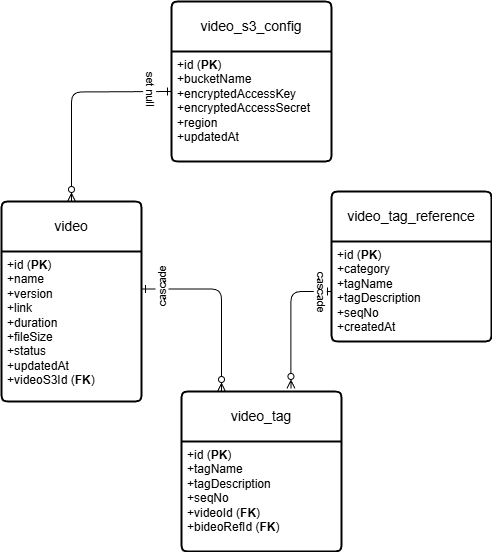

The diagram above was exported from draw.io. Its source (the exported page's mxGraphModel, read from the mxfile embedded in the PNG):
<mxGraphModel dx="694" dy="599" grid="1" gridSize="10" guides="1" tooltips="1" connect="1" arrows="1" fold="1" page="1" pageScale="1" pageWidth="850" pageHeight="1100" math="0" shadow="0">
  <root>
    <mxCell id="0" />
    <mxCell id="1" parent="0" />
    <mxCell id="2" value="video" style="swimlane;childLayout=stackLayout;horizontal=1;startSize=50;horizontalStack=0;rounded=1;fontSize=14;fontStyle=0;strokeWidth=2;resizeParent=0;resizeLast=1;shadow=0;dashed=0;align=center;arcSize=4;whiteSpace=wrap;html=1;" vertex="1" parent="1">
      <mxGeometry x="120" y="230" width="140" height="200" as="geometry" />
    </mxCell>
    <mxCell id="3" value="+id (&lt;b&gt;PK&lt;/b&gt;)&lt;br&gt;+name&lt;br&gt;+version&lt;div&gt;+link&lt;/div&gt;&lt;div&gt;+duration&lt;/div&gt;&lt;div&gt;+fileSize&lt;/div&gt;&lt;div&gt;+status&lt;/div&gt;&lt;div&gt;+updatedAt&lt;/div&gt;&lt;div&gt;+videoS3Id (&lt;b&gt;FK&lt;/b&gt;)&lt;/div&gt;" style="align=left;strokeColor=none;fillColor=none;spacingLeft=4;fontSize=12;verticalAlign=top;resizable=0;rotatable=0;part=1;html=1;" vertex="1" parent="2">
      <mxGeometry y="50" width="140" height="150" as="geometry" />
    </mxCell>
    <mxCell id="4" value="video_s3_config" style="swimlane;childLayout=stackLayout;horizontal=1;startSize=50;horizontalStack=0;rounded=1;fontSize=14;fontStyle=0;strokeWidth=2;resizeParent=0;resizeLast=1;shadow=0;dashed=0;align=center;arcSize=4;whiteSpace=wrap;html=1;" vertex="1" parent="1">
      <mxGeometry x="290" y="30" width="160" height="160" as="geometry" />
    </mxCell>
    <mxCell id="5" value="+id (&lt;b&gt;PK&lt;/b&gt;)&lt;br&gt;+bucketName&lt;br&gt;+encryptedAccessKey&lt;div&gt;&lt;font color=&quot;#000000&quot;&gt;+&lt;/font&gt;&lt;span style=&quot;color: rgb(0, 0, 0);&quot;&gt;encryptedAccessSecret&lt;/span&gt;&lt;font color=&quot;#000000&quot;&gt;&lt;br&gt;&lt;/font&gt;&lt;div&gt;+region&lt;/div&gt;&lt;div&gt;+updatedAt&lt;/div&gt;&lt;/div&gt;" style="align=left;strokeColor=none;fillColor=none;spacingLeft=4;fontSize=12;verticalAlign=top;resizable=0;rotatable=0;part=1;html=1;" vertex="1" parent="4">
      <mxGeometry y="50" width="160" height="110" as="geometry" />
    </mxCell>
    <mxCell id="6" value="video_tag_reference" style="swimlane;childLayout=stackLayout;horizontal=1;startSize=50;horizontalStack=0;rounded=1;fontSize=14;fontStyle=0;strokeWidth=2;resizeParent=0;resizeLast=1;shadow=0;dashed=0;align=center;arcSize=4;whiteSpace=wrap;html=1;" vertex="1" parent="1">
      <mxGeometry x="450" y="220" width="160" height="150" as="geometry" />
    </mxCell>
    <mxCell id="7" value="+id (&lt;b&gt;PK&lt;/b&gt;)&lt;div&gt;&lt;font color=&quot;#000000&quot;&gt;+category&lt;br&gt;&lt;/font&gt;+tagName&lt;br&gt;+tagDescription&lt;div&gt;+seqNo&lt;/div&gt;&lt;div&gt;+createdAt&lt;/div&gt;&lt;/div&gt;" style="align=left;strokeColor=none;fillColor=none;spacingLeft=4;fontSize=12;verticalAlign=top;resizable=0;rotatable=0;part=1;html=1;" vertex="1" parent="6">
      <mxGeometry y="50" width="160" height="100" as="geometry" />
    </mxCell>
    <mxCell id="8" value="video_tag" style="swimlane;childLayout=stackLayout;horizontal=1;startSize=50;horizontalStack=0;rounded=1;fontSize=14;fontStyle=0;strokeWidth=2;resizeParent=0;resizeLast=1;shadow=0;dashed=0;align=center;arcSize=4;whiteSpace=wrap;html=1;" vertex="1" parent="1">
      <mxGeometry x="300" y="420" width="160" height="160" as="geometry" />
    </mxCell>
    <mxCell id="9" value="+id (&lt;b&gt;PK&lt;/b&gt;)&lt;br&gt;+tagName&lt;br&gt;+tagDescription&lt;div&gt;+seqNo&lt;/div&gt;&lt;div&gt;+videoId (&lt;b&gt;FK&lt;/b&gt;)&lt;/div&gt;&lt;div&gt;+bideoRefId (&lt;b&gt;FK&lt;/b&gt;)&lt;/div&gt;" style="align=left;strokeColor=none;fillColor=none;spacingLeft=4;fontSize=12;verticalAlign=top;resizable=0;rotatable=0;part=1;html=1;" vertex="1" parent="8">
      <mxGeometry y="50" width="160" height="110" as="geometry" />
    </mxCell>
    <mxCell id="10" value="" style="fontSize=12;html=1;endArrow=ERzeroToMany;startArrow=ERone;startFill=0;entryX=0.25;entryY=0;entryDx=0;entryDy=0;edgeStyle=orthogonalEdgeStyle;exitX=1;exitY=0.25;exitDx=0;exitDy=0;" edge="1" parent="1" source="3" target="8">
      <mxGeometry width="100" height="100" relative="1" as="geometry">
        <mxPoint x="280" y="319.5" as="sourcePoint" />
        <mxPoint x="370" y="319.5" as="targetPoint" />
      </mxGeometry>
    </mxCell>
    <mxCell id="15" value="cascade" style="edgeLabel;html=1;align=center;verticalAlign=middle;resizable=0;points=[];rotation=270;" vertex="1" connectable="0" parent="10">
      <mxGeometry x="-0.7833" y="2" relative="1" as="geometry">
        <mxPoint as="offset" />
      </mxGeometry>
    </mxCell>
    <mxCell id="11" value="" style="fontSize=12;html=1;endArrow=ERzeroToMany;startArrow=ERone;startFill=0;entryX=0.684;entryY=-0.019;entryDx=0;entryDy=0;exitX=0;exitY=0.5;exitDx=0;exitDy=0;entryPerimeter=0;edgeStyle=orthogonalEdgeStyle;" edge="1" parent="1" source="7" target="8">
      <mxGeometry width="100" height="100" relative="1" as="geometry">
        <mxPoint x="365" y="290" as="sourcePoint" />
        <mxPoint x="425" y="390.5" as="targetPoint" />
      </mxGeometry>
    </mxCell>
    <mxCell id="14" value="cascade" style="edgeLabel;html=1;align=center;verticalAlign=middle;resizable=0;points=[];rotation=90;" vertex="1" connectable="0" parent="11">
      <mxGeometry x="-0.3135" y="-1" relative="1" as="geometry">
        <mxPoint x="32" y="-6" as="offset" />
      </mxGeometry>
    </mxCell>
    <mxCell id="12" value="" style="fontSize=12;html=1;endArrow=ERzeroToMany;startArrow=ERone;startFill=0;entryX=0.5;entryY=0;entryDx=0;entryDy=0;edgeStyle=orthogonalEdgeStyle;" edge="1" parent="1" target="2">
      <mxGeometry width="100" height="100" relative="1" as="geometry">
        <mxPoint x="290" y="120" as="sourcePoint" />
        <mxPoint x="210" y="182" as="targetPoint" />
      </mxGeometry>
    </mxCell>
    <mxCell id="13" value="set null" style="edgeLabel;html=1;align=center;verticalAlign=middle;resizable=0;points=[];rotation=90;" vertex="1" connectable="0" parent="12">
      <mxGeometry x="-0.7784" y="-2" relative="1" as="geometry">
        <mxPoint x="3" as="offset" />
      </mxGeometry>
    </mxCell>
  </root>
</mxGraphModel>